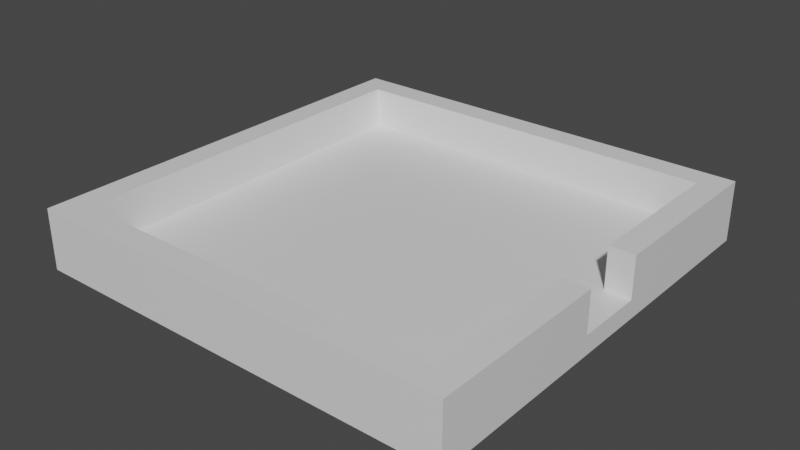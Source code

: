# Source: TrafficBox.blend  (saved by Blender 2.93.21; exported with 4.5.12 LTS)
import bpy
from mathutils import Matrix  # noqa: F401  (used for matrix-valued properties, if any)

bpy.ops.wm.read_factory_settings(use_empty=True)
scene = bpy.context.scene
scene.name = 'Scene'

# ---- collections
col_collection = bpy.data.collections.new('Collection'); scene.collection.children.link(col_collection)

# ---- materials (node trees are filled in below, after node groups)
mat_material = bpy.data.materials.new('Material')
mat_material.alpha_threshold = 0.0
mat_material.use_transparent_shadow = False
mat_material.line_color = (0.0, 0.0, 0.0, 1.0)

# ---- material node trees
mat_material.use_nodes = True; mat_material.node_tree.nodes.clear()
_N = mat_material.node_tree.nodes; _L = mat_material.node_tree.links
n0 = _N.new('ShaderNodeOutputMaterial'); n0.name = 'Material Output'; n0.location = (300, 300)
n1 = _N.new('ShaderNodeBsdfPrincipled'); n1.name = 'Principled BSDF'; n1.location = (10, 300)
n1.distribution = 'GGX'
n1.subsurface_method = 'BURLEY'
n1.inputs[2].default_value = 0.4
n1.inputs[3].default_value = 1.45
n1.inputs[27].default_value = (0.0, 0.0, 0.0, 1.0)
n1.inputs[28].default_value = 1.0
_L.new(n1.outputs[0], n0.inputs[0])
n0.is_active_output = True

# ---- world
world_world = bpy.data.worlds.new('World'); scene.world = world_world
world_world.use_nodes = True; world_world.node_tree.nodes.clear()
_N = world_world.node_tree.nodes; _L = world_world.node_tree.links
n0 = _N.new('ShaderNodeOutputWorld'); n0.name = 'World Output'; n0.location = (300, 300)
n1 = _N.new('ShaderNodeBackground'); n1.name = 'Background'; n1.location = (10, 300)
n1.inputs[0].default_value = (0.05088, 0.05088, 0.05088, 1.0)
_L.new(n1.outputs[0], n0.inputs[0])
n0.is_active_output = True
world_world.color = (0.05088, 0.05088, 0.05088)
world_world.use_sun_shadow = False
world_world.sun_shadow_jitter_overblur = 0.0

# ---- meshes
me_cube = bpy.data.meshes.new('Cube')
me_cube.from_pydata([(0.882, 0.882, 1.0), (1.0, 1.0, -1.0), (0.882, -0.882, 1.0), (1.0, -1.0, -1.0), (-0.882, 0.882, 1.0), (-1.0, 1.0, -1.0), (-0.882, -0.882, 1.0), (-1.0, -1.0, -1.0), (1.0, -1.0, 1.0), (-1.0, -1.0, 1.0), (1.0, 1.0, 1.0), (-1.0, 1.0, 1.0), (0.882, -0.882, -0.3664), (-0.882, -0.882, -0.3664), (0.882, 0.882, -0.3664), (-0.882, 0.882, -0.3664), (0.333, -0.1588, -0.3681), (0.333, 0.1588, -0.3673), (1.0, -0.1588, 1.0), (1.0, 0.1588, 1.0), (1.0, -0.1588, -0.3705), (1.0, 0.1588, -0.3705), (0.882, -0.1588, 1.0), (0.882, 0.1588, 1.0), (0.882, -0.1588, -0.3664), (0.882, 0.1588, -0.3664)], [], [(15, 4, 6, 13), (7, 3, 8, 9), (5, 7, 9, 11), (7, 5, 1, 3), (1, 5, 11, 10), (21, 20, 18, 8, 3, 1, 10, 19), (8, 2, 6, 9), (18, 22, 2, 8), (0, 23, 19, 10), (9, 6, 4, 11), (11, 4, 0, 10), (13, 6, 2, 12), (14, 0, 4, 15), (25, 23, 0, 14), (22, 24, 12, 2), (25, 17, 21, 19, 23), (18, 20, 16, 24, 22), (21, 17, 25, 14, 15, 13, 12, 24, 16, 20)])
_uv = me_cube.uv_layers.new(name='UVMap')
_uv.uv.foreach_set('vector', [0.8603, 0.5147, 0.8603, 0.5147, 0.8603, 0.7353, 0.8603, 0.7353, 0.375, 1.0, 0.375, 0.75, 0.625, 0.75, 0.625, 1.0, 0.375, 0.25, 0.375, 0.0, 0.625, 0.0, 0.625, 0.25, 0.125, 0.75, 0.125, 0.5, 0.375, 0.5, 0.375, 0.75, 0.375, 0.5, 0.375, 0.25, 0.625, 0.25, 0.625, 0.5, 0.4537, 0.6052, 0.4537, 0.6448, 0.625, 0.6448, 0.625, 0.75, 0.375, 0.75, 0.375, 0.5, 0.625, 0.5, 0.625, 0.6052, 0.625, 0.75, 0.6397, 0.7353, 0.8603, 0.7353, 0.875, 0.75, 0.625, 0.6448, 0.6397, 0.6448, 0.6397, 0.7353, 0.625, 0.75, 0.6397, 0.5147, 0.6397, 0.6052, 0.625, 0.6052, 0.625, 0.5, 0.875, 0.75, 0.8603, 0.7353, 0.8603, 0.5147, 0.875, 0.5, 0.875, 0.5, 0.8603, 0.5147, 0.6397, 0.5147, 0.625, 0.5, 0.8603, 0.7353, 0.8603, 0.7353, 0.6397, 0.7353, 0.6397, 0.7353, 0.6397, 0.5147, 0.6397, 0.5147, 0.8603, 0.5147, 0.8603, 0.5147, 0.6397, 0.6052, 0.6397, 0.6052, 0.6397, 0.5147, 0.6397, 0.5147, 0.6397, 0.6448, 0.6397, 0.6448, 0.6397, 0.7353, 0.6397, 0.7353, 0.3754, 0.2915, 0.3754, 0.25, 0.375, 0.3005, 0.5263, 0.3005, 0.5263, 0.2915, 0.5263, 0.9495, 0.375, 0.9495, 0.3753, 1.0, 0.3754, 0.9585, 0.5263, 0.9585, 0.1755, 0.5, 0.7084, 0.6052, 0.6397, 0.6052, 0.6397, 0.5147, 0.8603, 0.5147, 0.8603, 0.7353, 0.6397, 0.7353, 0.6397, 0.6448, 0.125, 0.75, 0.1755, 0.75])
me_cube.materials.append(mat_material)
me_cube.use_remesh_preserve_volume = False
me_cube.use_remesh_preserve_attributes = False
me_cube.use_mirror_vertex_groups = False
me_cube.update()

# ---- objects
ob_cube = bpy.data.objects.new('Cube', me_cube)

# ---- transforms, parenting, visibility, modifiers, constraints
ob_cube.location = (0.0, 0.0, 0.0)
ob_cube.scale = (1.0, 1.0, 0.1402)
ob_cube.lock_rotations_4d = False
ob_cube.empty_display_type = 'ARROWS'
ob_cube.lineart.crease_threshold = 0.0

# ---- collection membership
col_collection.objects.link(ob_cube)

# ---- scene / render settings (as saved in the file)
scene.frame_start = 1; scene.frame_end = 250; scene.frame_set(1)
scene.render.engine = 'BLENDER_EEVEE_NEXT'
scene.cycles.use_denoising = False
scene.cycles.samples = 128
scene.cycles.sampling_pattern = 'TABULATED_SOBOL'
scene.cycles.use_adaptive_sampling = False
scene.cycles.use_light_tree = False
scene.view_settings.view_transform = 'Filmic'
bpy.context.view_layer.update()

# ---- added for rendering (the .blend has no active camera and no usable light): camera, sun
cam_auto = bpy.data.cameras.new('AutoCamera')
cam_auto.lens = 50.0
cam_auto.sensor_width = 36.0
cam_auto.clip_end = 1000.0
ob_auto_camera = bpy.data.objects.new('AutoCamera', cam_auto)
scene.collection.objects.link(ob_auto_camera)
ob_auto_camera.location = (2.62976, -3.15571, 2.10381)
ob_auto_camera.rotation_euler = (1.09748, -7.21219e-08, 0.694738)
scene.camera = ob_auto_camera
light_auto_sun = bpy.data.lights.new('AutoSun', 'SUN')
light_auto_sun.energy = 3.0
light_auto_sun.angle = 0.0523599
ob_auto_sun = bpy.data.objects.new('AutoSun', light_auto_sun)
scene.collection.objects.link(ob_auto_sun)
ob_auto_sun.rotation_euler = (0.872665, 0.174533, 0.523599)
bpy.context.view_layer.update()
